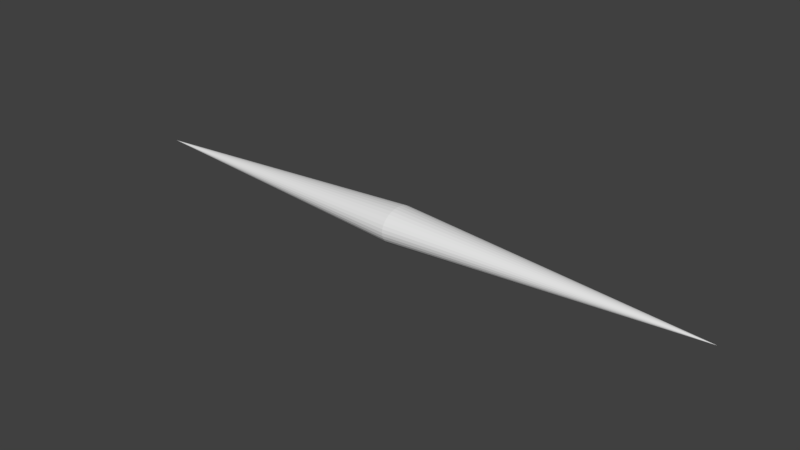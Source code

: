 # Source: Bullet.blend  (saved by Blender 2.79.0; exported with 4.5.12 LTS)
import bpy
from mathutils import Matrix  # noqa: F401  (used for matrix-valued properties, if any)

bpy.ops.wm.read_factory_settings(use_empty=True)
scene = bpy.context.scene
scene.name = 'Scene'

# ---- collections
col_collection_1 = bpy.data.collections.new('Collection 1'); scene.collection.children.link(col_collection_1)

# ---- world
world_world = bpy.data.worlds.new('World'); scene.world = world_world
world_world.color = (0.05088, 0.05088, 0.05088)
world_world.use_sun_shadow = False
world_world.sun_shadow_jitter_overblur = 0.0
world_world.cycles.sampling_method = 'MANUAL'

# ---- meshes
me_cone = bpy.data.meshes.new('Cone')
me_cone.from_pydata([(0.004484, 0.06476, 0.01068), (0.004484, 0.06351, 0.02059), (0.004484, 0.05983, 0.03012), (0.004484, 0.05384, 0.0389), (0.004484, 0.04579, 0.0466), (0.004484, 0.03598, 0.05291), (0.004484, 0.02478, 0.05761), (0.004484, 0.01263, 0.0605), (0.004484, 6.814e-07, 0.06148), (0.004484, -0.01263, 0.0605), (0.004484, -0.02478, 0.05761), (0.004484, -0.03598, 0.05291), (0.004484, -0.04579, 0.0466), (0.004484, -0.05384, 0.0389), (0.004484, -0.05983, 0.03012), (0.004484, -0.06351, 0.02059), (0.004484, -0.06476, 0.01068), (0.004484, -0.06351, 0.0007651), (0.004484, -0.05983, -0.008765), (0.004484, -0.05384, -0.01755), (0.004484, -0.04579, -0.02525), (0.004484, -0.03598, -0.03156), (0.004484, -0.02478, -0.03626), (-0.8885, 6.766e-07, 0.01068), (0.004484, -0.01263, -0.03915), (0.004484, 7.391e-07, -0.04012), (0.004484, 0.01263, -0.03915), (0.004484, 0.02478, -0.03626), (0.004484, 0.03598, -0.03156), (0.004484, 0.04579, -0.02525), (0.004484, 0.05384, -0.01755), (0.004484, 0.05983, -0.008765), (0.004484, 0.06351, 0.0007652), (0.9118, 6.923e-07, 0.01068)], [], [(0, 23, 1), (1, 23, 2), (2, 23, 3), (3, 23, 4), (4, 23, 5), (5, 23, 6), (6, 23, 7), (7, 23, 8), (8, 23, 9), (9, 23, 10), (10, 23, 11), (11, 23, 12), (12, 23, 13), (13, 23, 14), (14, 23, 15), (15, 23, 16), (16, 23, 17), (17, 23, 18), (18, 23, 19), (19, 23, 20), (20, 23, 21), (21, 23, 22), (22, 23, 24), (24, 23, 25), (25, 23, 26), (26, 23, 27), (27, 23, 28), (28, 23, 29), (29, 23, 30), (30, 23, 31), (31, 23, 32), (32, 23, 0), (17, 18, 33), (31, 32, 33), (4, 5, 33), (32, 0, 33), (11, 12, 33), (25, 26, 33), (18, 19, 33), (5, 6, 33), (12, 13, 33), (26, 27, 33), (19, 20, 33), (6, 7, 33), (0, 1, 33), (13, 14, 33), (27, 28, 33), (20, 21, 33), (7, 8, 33), (14, 15, 33), (28, 29, 33), (21, 22, 33), (1, 2, 33), (8, 9, 33), (15, 16, 33), (29, 30, 33), (2, 3, 33), (9, 10, 33), (22, 24, 33), (16, 17, 33), (30, 31, 33), (3, 4, 33), (10, 11, 33), (24, 25, 33)])
_uv = me_cone.uv_layers.new(name='UVMap')
_uv.uv.foreach_set('vector', [0.05357, 0.5039, 0.002161, 1.0, 0.02462, 0.5038, 0.02462, 0.5038, 0.002161, 1.0, 0.0, 0.5038, 0.5246, 0.5039, 0.5246, 1.0, 0.4957, 0.5039, 0.4957, 0.5039, 0.5246, 1.0, 0.4635, 0.5039, 0.4635, 0.5039, 0.5246, 1.0, 0.4293, 0.5039, 0.4293, 0.5039, 0.5246, 1.0, 0.3945, 0.504, 0.3945, 0.504, 0.5246, 1.0, 0.3604, 0.504, 0.3604, 0.504, 0.5246, 1.0, 0.3282, 0.504, 0.3282, 0.504, 0.5246, 1.0, 0.2992, 0.504, 0.2992, 0.504, 0.5246, 1.0, 0.2746, 0.5041, 0.7746, 0.5039, 0.7746, 1.0, 0.7457, 0.5039, 0.7457, 0.5039, 0.7746, 1.0, 0.7135, 0.5039, 0.7135, 0.5039, 0.7746, 1.0, 0.6793, 0.5039, 0.6793, 0.5039, 0.7746, 1.0, 0.6445, 0.504, 0.6445, 0.504, 0.7746, 1.0, 0.6104, 0.504, 0.6104, 0.504, 0.7746, 1.0, 0.5782, 0.504, 0.5782, 0.504, 0.7746, 1.0, 0.5492, 0.504, 0.5492, 0.504, 0.7746, 1.0, 0.5246, 0.5041, 1.0, 0.504, 0.7764, 1.0, 0.971, 0.504, 0.971, 0.504, 0.7764, 1.0, 0.9389, 0.504, 0.9389, 0.504, 0.7764, 1.0, 0.9047, 0.504, 0.9047, 0.504, 0.7764, 1.0, 0.8699, 0.504, 0.8699, 0.504, 0.7764, 1.0, 0.8357, 0.5039, 0.8357, 0.5039, 0.7764, 1.0, 0.8036, 0.5039, 0.8036, 0.5039, 0.7764, 1.0, 0.7746, 0.5039, 0.2746, 0.5041, 0.002161, 1.0, 0.25, 0.504, 0.25, 0.504, 0.002161, 1.0, 0.221, 0.504, 0.221, 0.504, 0.002161, 1.0, 0.1889, 0.504, 0.1889, 0.504, 0.002161, 1.0, 0.1547, 0.504, 0.1547, 0.504, 0.002161, 1.0, 0.1199, 0.5039, 0.1199, 0.5039, 0.002161, 1.0, 0.08575, 0.5039, 0.08575, 0.5039, 0.002161, 1.0, 0.05357, 0.5039, 0.5492, 0.504, 0.5246, 0.5041, 0.5474, 0.0, 0.1199, 0.5039, 0.08575, 0.5039, 0.2746, 0.0, 0.4635, 0.5039, 0.4293, 0.5039, 0.2974, 0.0, 0.08575, 0.5039, 0.05357, 0.5039, 0.2746, 0.0, 0.7457, 0.5039, 0.7135, 0.5039, 0.5474, 0.0, 0.8036, 0.5039, 0.7746, 0.5039, 1.0, 0.0, 1.0, 0.504, 0.971, 0.504, 1.0, 0.0, 0.4293, 0.5039, 0.3945, 0.504, 0.2974, 0.0, 0.7135, 0.5039, 0.6793, 0.5039, 0.5474, 0.0, 0.2746, 0.5041, 0.25, 0.504, 0.2746, 0.0, 0.971, 0.504, 0.9389, 0.504, 1.0, 0.0, 0.3945, 0.504, 0.3604, 0.504, 0.2974, 0.0, 0.05357, 0.5039, 0.02462, 0.5038, 0.2746, 0.0, 0.6793, 0.5039, 0.6445, 0.504, 0.5474, 0.0, 0.25, 0.504, 0.221, 0.504, 0.2746, 0.0, 0.9389, 0.504, 0.9047, 0.504, 1.0, 0.0, 0.3604, 0.504, 0.3282, 0.504, 0.2974, 0.0, 0.6445, 0.504, 0.6104, 0.504, 0.5474, 0.0, 0.221, 0.504, 0.1889, 0.504, 0.2746, 0.0, 0.9047, 0.504, 0.8699, 0.504, 1.0, 0.0, 0.02462, 0.5038, 0.0, 0.5038, 0.2746, 0.0, 0.3282, 0.504, 0.2992, 0.504, 0.2974, 0.0, 0.6104, 0.504, 0.5782, 0.504, 0.5474, 0.0, 0.1889, 0.504, 0.1547, 0.504, 0.2746, 0.0, 0.5246, 0.5039, 0.4957, 0.5039, 0.2974, 0.0, 0.2992, 0.504, 0.2746, 0.5041, 0.2974, 0.0, 0.8699, 0.504, 0.8357, 0.5039, 1.0, 0.0, 0.5782, 0.504, 0.5492, 0.504, 0.5474, 0.0, 0.1547, 0.504, 0.1199, 0.5039, 0.2746, 0.0, 0.4957, 0.5039, 0.4635, 0.5039, 0.2974, 0.0, 0.7746, 0.5039, 0.7457, 0.5039, 0.5474, 0.0, 0.8357, 0.5039, 0.8036, 0.5039, 1.0, 0.0])
me_cone.use_remesh_preserve_volume = False
me_cone.use_remesh_preserve_attributes = False
me_cone.use_mirror_vertex_groups = False
me_cone.update()

# ---- objects
ob_cone = bpy.data.objects.new('Cone', me_cone)

# ---- transforms, parenting, visibility, modifiers, constraints
ob_cone.location = (0.0, 0.0, 0.0)
ob_cone.lineart.crease_threshold = 0.0

# ---- collection membership
col_collection_1.objects.link(ob_cone)

# ---- scene / render settings (as saved in the file)
scene.frame_start = 1; scene.frame_end = 250; scene.frame_set(1)
scene.render.engine = 'BLENDER_EEVEE_NEXT'
scene.render.resolution_percentage = 50
scene.render.dither_intensity = 0.0
scene.cycles.use_denoising = False
scene.cycles.samples = 128
scene.cycles.sampling_pattern = 'TABULATED_SOBOL'
scene.cycles.use_adaptive_sampling = False
scene.cycles.use_light_tree = False
scene.cycles.blur_glossy = 0.0
scene.cycles.sample_clamp_indirect = 0.0
scene.view_settings.view_transform = 'Standard'
bpy.context.view_layer.update()

# ---- added for rendering (the .blend has no active camera and no usable light): camera, sun
cam_auto = bpy.data.cameras.new('AutoCamera')
cam_auto.lens = 50.0
cam_auto.sensor_width = 36.0
cam_auto.clip_end = 1000.0
ob_auto_camera = bpy.data.objects.new('AutoCamera', cam_auto)
scene.collection.objects.link(ob_auto_camera)
ob_auto_camera.location = (1.68428, -2.00718, 1.3488)
ob_auto_camera.rotation_euler = (1.09748, -7.21219e-08, 0.694738)
scene.camera = ob_auto_camera
light_auto_sun = bpy.data.lights.new('AutoSun', 'SUN')
light_auto_sun.energy = 3.0
light_auto_sun.angle = 0.0523599
ob_auto_sun = bpy.data.objects.new('AutoSun', light_auto_sun)
scene.collection.objects.link(ob_auto_sun)
ob_auto_sun.rotation_euler = (0.872665, 0.174533, 0.523599)
bpy.context.view_layer.update()
